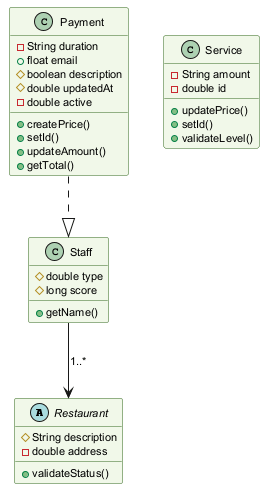

The diagram above was rendered by PlantUML. Its source (embedded in the PNG):
@startuml
skinparam backgroundColor #FFFFFF
skinparam classBackgroundColor #F1F8E9
skinparam classBorderColor #33691E
skinparam defaultFontSize 11
abstract class Restaurant {
  #String description
  -double address
  +validateStatus()
}
class Service {
  -String amount
  -double id
  +updatePrice()
  +setId()
  +validateLevel()
}
class Payment {
  -String duration
  +float email
  #boolean description
  #double updatedAt
  -double active
  +createPrice()
  +setId()
  +updateAmount()
  +getTotal()
}
class Staff {
  #double type
  #long score
  +getName()
}
Staff --> Restaurant : "1..*"
Payment ..|> Staff
@enduml